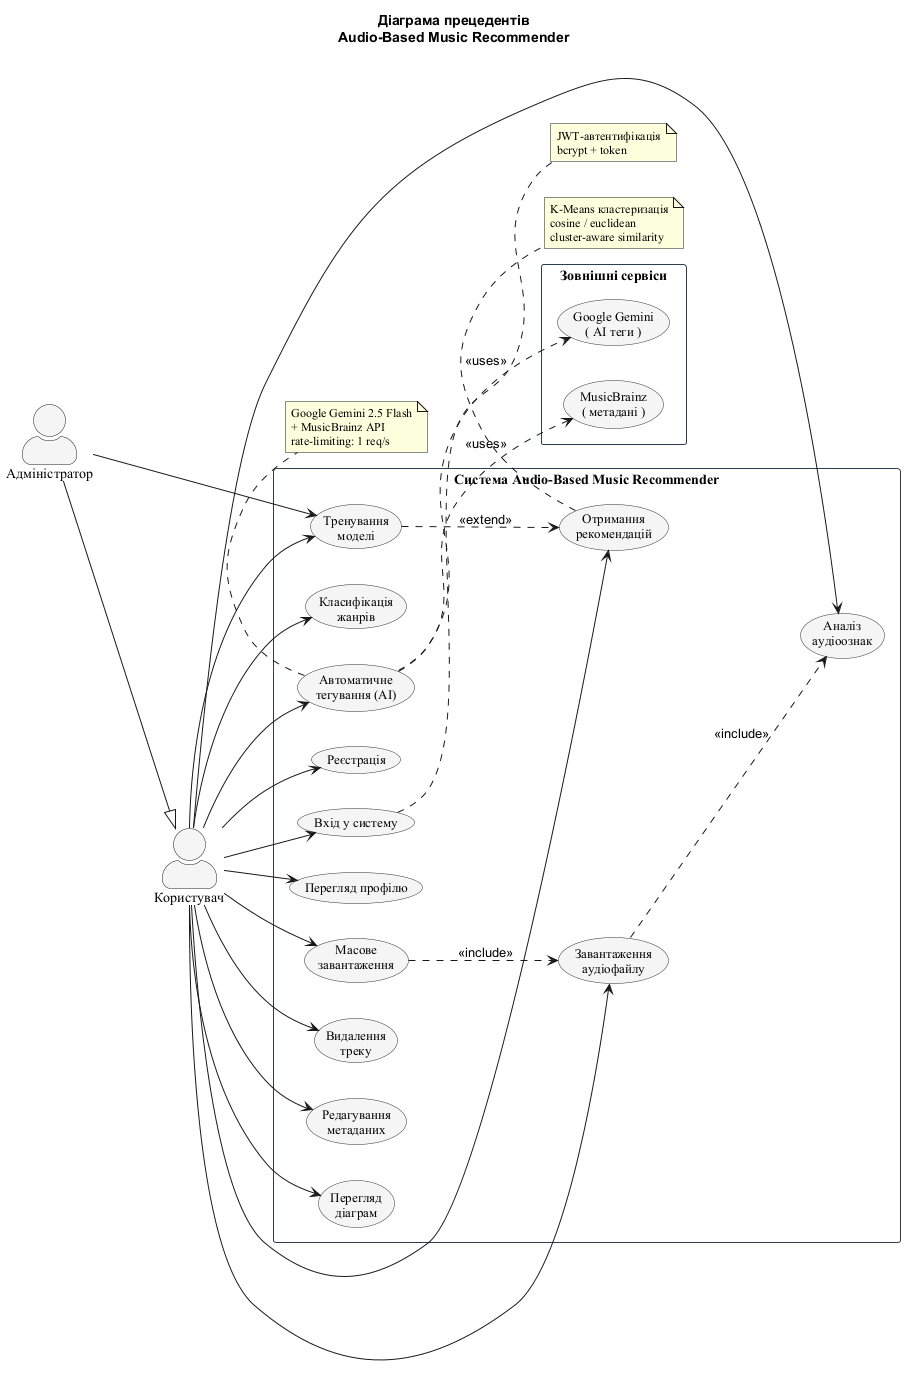

The diagram above was rendered by PlantUML. Its source (embedded in the PNG):
@startuml Audio_Recommender_UseCases
left to right direction
skinparam packageStyle rectangle
skinparam actorStyle awesome
skinparam usecase {
  BackgroundColor #F5F5F5
  BorderColor #333333
  FontSize 13
  FontName Times New Roman
}
skinparam actor {
  FontSize 14
  FontName Times New Roman
}
skinparam rectangle {
  FontSize 14
  FontName Times New Roman
  BorderColor #2C3E50
}
skinparam note {
  FontSize 12
  FontName Times New Roman
}

title Діаграма прецедентів\nAudio-Based Music Recommender

rectangle "Система Audio-Based Music Recommender" {

  usecase "Реєстрація" as UC1
  usecase "Вхід у систему" as UC2
  usecase "Перегляд профілю" as UC3

  usecase "Завантаження\nаудіофайлу" as UC4
  usecase "Масове\nзавантаження" as UC5
  usecase "Видалення\nтреку" as UC6
  usecase "Редагування\nметаданих" as UC7

  usecase "Автоматичне\nтегування (AI)" as UC8
  usecase "Аналіз\nаудіоознак" as UC9
  usecase "Перегляд\nдіаграм" as UC10

  usecase "Отримання\nрекомендацій" as UC11
  usecase "Тренування\nмоделі" as UC12
  usecase "Класифікація\nжанрів" as UC13
}

rectangle "Зовнішні сервіси" as ExtServices {
  usecase "Google Gemini\n( AI теги )" as UC_GEMINI
  usecase "MusicBrainz\n( метадані )" as UC_MBRAINZ
}

actor "Користувач" as User
actor "Адміністратор" as Admin

User --> UC1
User --> UC2
User --> UC3

User --> UC4
User --> UC5
User --> UC6
User --> UC7

User --> UC8
User --> UC9
User --> UC10

User --> UC11
User --> UC12
User --> UC13

Admin --|> User
Admin --> UC12

UC8 ..> UC_GEMINI : <<uses>>
UC8 ..> UC_MBRAINZ : <<uses>>
UC4 ..> UC9 : <<include>>
UC5 ..> UC4 : <<include>>

UC12 ..> UC11 : <<extend>>

note right of UC2
  JWT-автентифікація
  bcrypt + token
end note

note bottom of UC8
  Google Gemini 2.5 Flash
  + MusicBrainz API
  rate-limiting: 1 req/s
end note

note bottom of UC11
  K-Means кластеризація
  cosine / euclidean
  cluster-aware similarity
end note

@enduml